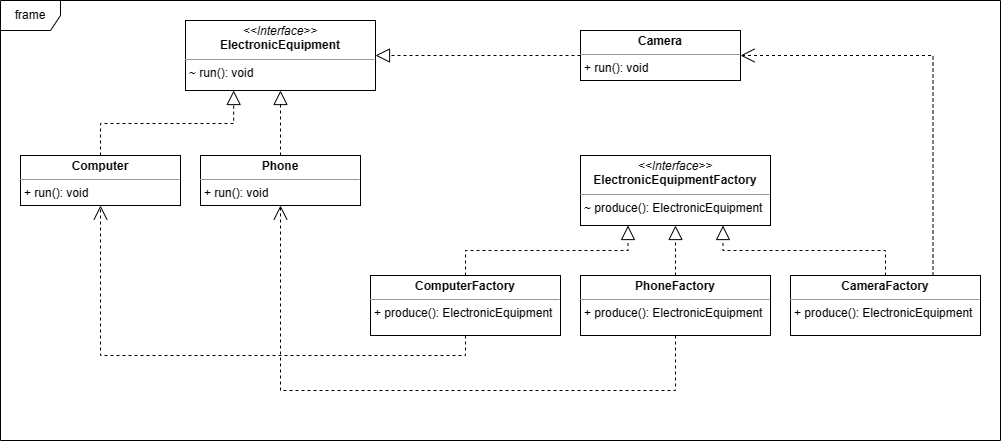

The diagram above was exported from draw.io. Its source (the exported page's mxGraphModel, read from the mxfile embedded in the PNG):
<mxGraphModel dx="1869" dy="569" grid="1" gridSize="10" guides="1" tooltips="1" connect="1" arrows="1" fold="1" page="1" pageScale="1" pageWidth="827" pageHeight="1169" background="#ffffff" math="0" shadow="0">
  <root>
    <mxCell id="0" />
    <mxCell id="1" parent="0" />
    <mxCell id="qaB46X0DF2J0r1SD7q7--1" value="frame" style="shape=umlFrame;whiteSpace=wrap;html=1;pointerEvents=0;rounded=0;" vertex="1" parent="1">
      <mxGeometry x="-50" y="80" width="1000" height="440" as="geometry" />
    </mxCell>
    <mxCell id="qaB46X0DF2J0r1SD7q7--2" value="&lt;p style=&quot;margin:0px;margin-top:4px;text-align:center;&quot;&gt;&lt;i&gt;&amp;lt;&amp;lt;Interface&amp;gt;&amp;gt;&lt;/i&gt;&lt;br&gt;&lt;b&gt;ElectronicEquipment&lt;/b&gt;&lt;/p&gt;&lt;hr size=&quot;1&quot;&gt;&lt;p style=&quot;margin: 0px 0px 0px 4px;&quot;&gt;~ run(): void&lt;/p&gt;" style="verticalAlign=top;align=left;overflow=fill;fontSize=12;fontFamily=Helvetica;html=1;whiteSpace=wrap;rounded=0;" vertex="1" parent="1">
      <mxGeometry x="135" y="100" width="190" height="70" as="geometry" />
    </mxCell>
    <mxCell id="qaB46X0DF2J0r1SD7q7--3" value="&lt;p style=&quot;margin:0px;margin-top:4px;text-align:center;&quot;&gt;&lt;b&gt;Computer&lt;/b&gt;&lt;/p&gt;&lt;hr size=&quot;1&quot;&gt;&lt;p style=&quot;margin:0px;margin-left:4px;&quot;&gt;+ run(): void&lt;/p&gt;" style="verticalAlign=top;align=left;overflow=fill;fontSize=12;fontFamily=Helvetica;html=1;whiteSpace=wrap;rounded=0;" vertex="1" parent="1">
      <mxGeometry x="-30" y="235" width="160" height="50" as="geometry" />
    </mxCell>
    <mxCell id="qaB46X0DF2J0r1SD7q7--6" value="&lt;p style=&quot;margin:0px;margin-top:4px;text-align:center;&quot;&gt;&lt;b&gt;Phone&lt;/b&gt;&lt;br&gt;&lt;/p&gt;&lt;hr size=&quot;1&quot;&gt;&lt;p style=&quot;margin:0px;margin-left:4px;&quot;&gt;+ run(): void&lt;/p&gt;" style="verticalAlign=top;align=left;overflow=fill;fontSize=12;fontFamily=Helvetica;html=1;whiteSpace=wrap;rounded=0;" vertex="1" parent="1">
      <mxGeometry x="150" y="235" width="160" height="50" as="geometry" />
    </mxCell>
    <mxCell id="qaB46X0DF2J0r1SD7q7--35" style="edgeStyle=orthogonalEdgeStyle;rounded=0;orthogonalLoop=1;jettySize=auto;html=1;exitX=0;exitY=0.5;exitDx=0;exitDy=0;entryX=1;entryY=0.5;entryDx=0;entryDy=0;dashed=1;endArrow=block;endFill=0;endSize=12;" edge="1" parent="1" source="qaB46X0DF2J0r1SD7q7--7" target="qaB46X0DF2J0r1SD7q7--2">
      <mxGeometry relative="1" as="geometry" />
    </mxCell>
    <mxCell id="qaB46X0DF2J0r1SD7q7--36" style="edgeStyle=orthogonalEdgeStyle;rounded=0;orthogonalLoop=1;jettySize=auto;html=1;exitX=0.75;exitY=0;exitDx=0;exitDy=0;entryX=1;entryY=0.5;entryDx=0;entryDy=0;dashed=1;endSize=12;endArrow=open;endFill=0;" edge="1" parent="1" source="qaB46X0DF2J0r1SD7q7--25" target="qaB46X0DF2J0r1SD7q7--7">
      <mxGeometry relative="1" as="geometry" />
    </mxCell>
    <mxCell id="qaB46X0DF2J0r1SD7q7--7" value="&lt;p style=&quot;margin:0px;margin-top:4px;text-align:center;&quot;&gt;&lt;b&gt;Camera&lt;/b&gt;&lt;br&gt;&lt;/p&gt;&lt;hr size=&quot;1&quot;&gt;&lt;p style=&quot;margin:0px;margin-left:4px;&quot;&gt;+ run(): void&lt;/p&gt;" style="verticalAlign=top;align=left;overflow=fill;fontSize=12;fontFamily=Helvetica;html=1;whiteSpace=wrap;rounded=0;" vertex="1" parent="1">
      <mxGeometry x="530" y="110" width="160" height="50" as="geometry" />
    </mxCell>
    <mxCell id="qaB46X0DF2J0r1SD7q7--8" value="" style="endArrow=block;dashed=1;endFill=0;endSize=12;html=1;rounded=0;entryX=0.464;entryY=1.017;entryDx=0;entryDy=0;entryPerimeter=0;edgeStyle=elbowEdgeStyle;elbow=vertical;" edge="1" parent="1" source="qaB46X0DF2J0r1SD7q7--3">
      <mxGeometry width="160" relative="1" as="geometry">
        <mxPoint x="10" y="233.81" as="sourcePoint" />
        <mxPoint x="183.16000000000008" y="170.00000000000006" as="targetPoint" />
      </mxGeometry>
    </mxCell>
    <mxCell id="qaB46X0DF2J0r1SD7q7--14" value="" style="endArrow=block;dashed=1;endFill=0;endSize=12;html=1;rounded=0;exitX=0.5;exitY=0;exitDx=0;exitDy=0;entryX=0.5;entryY=1;entryDx=0;entryDy=0;" edge="1" parent="1" source="qaB46X0DF2J0r1SD7q7--6" target="qaB46X0DF2J0r1SD7q7--2">
      <mxGeometry width="160" relative="1" as="geometry">
        <mxPoint x="150" y="220" as="sourcePoint" />
        <mxPoint x="310" y="220" as="targetPoint" />
      </mxGeometry>
    </mxCell>
    <mxCell id="qaB46X0DF2J0r1SD7q7--18" value="&lt;p style=&quot;margin:0px;margin-top:4px;text-align:center;&quot;&gt;&lt;i&gt;&amp;lt;&amp;lt;Interface&amp;gt;&amp;gt;&lt;/i&gt;&lt;br&gt;&lt;b&gt;ElectronicEquipmentFactory&lt;/b&gt;&lt;br&gt;&lt;/p&gt;&lt;hr size=&quot;1&quot;&gt;&lt;p style=&quot;margin:0px;margin-left:4px;&quot;&gt;~&amp;nbsp;produce(): ElectronicEquipment&lt;/p&gt;" style="verticalAlign=top;align=left;overflow=fill;fontSize=12;fontFamily=Helvetica;html=1;whiteSpace=wrap;rounded=0;" vertex="1" parent="1">
      <mxGeometry x="530" y="235" width="190" height="70" as="geometry" />
    </mxCell>
    <mxCell id="qaB46X0DF2J0r1SD7q7--32" style="edgeStyle=orthogonalEdgeStyle;rounded=0;orthogonalLoop=1;jettySize=auto;html=1;exitX=0.5;exitY=1;exitDx=0;exitDy=0;entryX=0.5;entryY=1;entryDx=0;entryDy=0;dashed=1;endArrow=open;endFill=0;endSize=12;" edge="1" parent="1" source="qaB46X0DF2J0r1SD7q7--23" target="qaB46X0DF2J0r1SD7q7--3">
      <mxGeometry relative="1" as="geometry" />
    </mxCell>
    <mxCell id="qaB46X0DF2J0r1SD7q7--23" value="&lt;p style=&quot;margin:0px;margin-top:4px;text-align:center;&quot;&gt;&lt;b&gt;ComputerFactory&lt;/b&gt;&lt;br&gt;&lt;/p&gt;&lt;hr size=&quot;1&quot;&gt;&lt;p style=&quot;margin:0px;margin-left:4px;&quot;&gt;+ produce(): ElectronicEquipment&lt;/p&gt;" style="verticalAlign=top;align=left;overflow=fill;fontSize=12;fontFamily=Helvetica;html=1;whiteSpace=wrap;rounded=0;" vertex="1" parent="1">
      <mxGeometry x="320" y="355" width="190" height="60" as="geometry" />
    </mxCell>
    <mxCell id="qaB46X0DF2J0r1SD7q7--33" style="edgeStyle=orthogonalEdgeStyle;rounded=0;orthogonalLoop=1;jettySize=auto;html=1;exitX=0.5;exitY=1;exitDx=0;exitDy=0;entryX=0.5;entryY=1;entryDx=0;entryDy=0;dashed=1;endArrow=open;endFill=0;endSize=12;" edge="1" parent="1" source="qaB46X0DF2J0r1SD7q7--24" target="qaB46X0DF2J0r1SD7q7--6">
      <mxGeometry relative="1" as="geometry">
        <Array as="points">
          <mxPoint x="625" y="470" />
          <mxPoint x="230" y="470" />
        </Array>
      </mxGeometry>
    </mxCell>
    <mxCell id="qaB46X0DF2J0r1SD7q7--24" value="&lt;p style=&quot;margin:0px;margin-top:4px;text-align:center;&quot;&gt;&lt;b&gt;PhoneFactory&lt;/b&gt;&lt;br&gt;&lt;/p&gt;&lt;hr size=&quot;1&quot;&gt;&lt;p style=&quot;margin:0px;margin-left:4px;&quot;&gt;+ produce(): ElectronicEquipment&lt;/p&gt;" style="verticalAlign=top;align=left;overflow=fill;fontSize=12;fontFamily=Helvetica;html=1;whiteSpace=wrap;rounded=0;" vertex="1" parent="1">
      <mxGeometry x="530" y="355" width="190" height="60" as="geometry" />
    </mxCell>
    <mxCell id="qaB46X0DF2J0r1SD7q7--25" value="&lt;p style=&quot;margin:0px;margin-top:4px;text-align:center;&quot;&gt;&lt;b&gt;CameraFactory&lt;/b&gt;&lt;br&gt;&lt;/p&gt;&lt;hr size=&quot;1&quot;&gt;&lt;p style=&quot;margin:0px;margin-left:4px;&quot;&gt;+ produce(): ElectronicEquipment&lt;/p&gt;" style="verticalAlign=top;align=left;overflow=fill;fontSize=12;fontFamily=Helvetica;html=1;whiteSpace=wrap;rounded=0;" vertex="1" parent="1">
      <mxGeometry x="740" y="355" width="190" height="60" as="geometry" />
    </mxCell>
    <mxCell id="qaB46X0DF2J0r1SD7q7--26" value="" style="endArrow=block;endFill=0;endSize=12;html=1;rounded=0;exitX=0.5;exitY=0;exitDx=0;exitDy=0;entryX=0.25;entryY=1;entryDx=0;entryDy=0;edgeStyle=elbowEdgeStyle;elbow=vertical;dashed=1;" edge="1" parent="1" source="qaB46X0DF2J0r1SD7q7--23" target="qaB46X0DF2J0r1SD7q7--18">
      <mxGeometry width="160" relative="1" as="geometry">
        <mxPoint x="470" y="275" as="sourcePoint" />
        <mxPoint x="630" y="275" as="targetPoint" />
      </mxGeometry>
    </mxCell>
    <mxCell id="qaB46X0DF2J0r1SD7q7--27" value="" style="endArrow=block;dashed=1;endFill=0;endSize=12;html=1;rounded=0;entryX=0.5;entryY=1;entryDx=0;entryDy=0;" edge="1" parent="1" source="qaB46X0DF2J0r1SD7q7--24" target="qaB46X0DF2J0r1SD7q7--18">
      <mxGeometry width="160" relative="1" as="geometry">
        <mxPoint x="470" y="275" as="sourcePoint" />
        <mxPoint x="630" y="275" as="targetPoint" />
      </mxGeometry>
    </mxCell>
    <mxCell id="qaB46X0DF2J0r1SD7q7--28" value="" style="endArrow=block;dashed=1;endFill=0;endSize=12;html=1;rounded=0;exitX=0.5;exitY=0;exitDx=0;exitDy=0;entryX=0.75;entryY=1;entryDx=0;entryDy=0;edgeStyle=elbowEdgeStyle;elbow=vertical;" edge="1" parent="1" source="qaB46X0DF2J0r1SD7q7--25" target="qaB46X0DF2J0r1SD7q7--18">
      <mxGeometry width="160" relative="1" as="geometry">
        <mxPoint x="790" y="305" as="sourcePoint" />
        <mxPoint x="950" y="305" as="targetPoint" />
      </mxGeometry>
    </mxCell>
  </root>
</mxGraphModel>